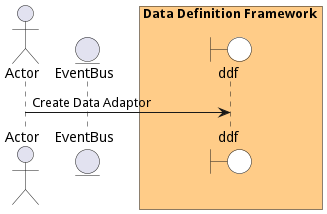

The diagram above was rendered by PlantUML. Its source (embedded in the PNG):
@startuml

actor "Actor"


entity EventBus

box Data Definition Framework #ffcc88
    boundary ddf #white
end box



"Actor" -> ddf: Create Data Adaptor



@enduml